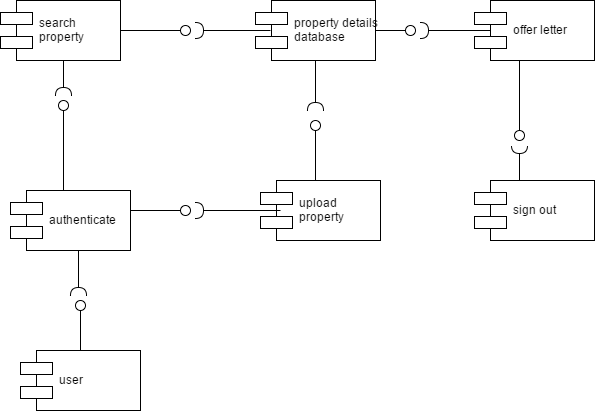

The diagram above was exported from draw.io. Its source (the exported page's mxGraphModel, read from the mxfile embedded in the PNG):
<mxGraphModel dx="872" dy="433" grid="1" gridSize="10" guides="1" tooltips="1" connect="1" arrows="1" fold="1" page="1" pageScale="1" pageWidth="850" pageHeight="1100" background="#ffffff" math="0" shadow="0">
  <root>
    <mxCell id="0" />
    <mxCell id="1" parent="0" />
    <mxCell id="3" value="search &#10;property" style="shape=component;align=left;spacingLeft=36;" vertex="1" parent="1">
      <mxGeometry x="170" y="70" width="120" height="60" as="geometry" />
    </mxCell>
    <mxCell id="4" value="property details&#10;database" style="shape=component;align=left;spacingLeft=36;" vertex="1" parent="1">
      <mxGeometry x="425" y="70" width="120" height="60" as="geometry" />
    </mxCell>
    <mxCell id="5" value="offer letter" style="shape=component;align=left;spacingLeft=36;" vertex="1" parent="1">
      <mxGeometry x="644" y="70" width="120" height="60" as="geometry" />
    </mxCell>
    <mxCell id="6" value="authenticate" style="shape=component;align=left;spacingLeft=36;" vertex="1" parent="1">
      <mxGeometry x="180" y="260" width="120" height="60" as="geometry" />
    </mxCell>
    <mxCell id="7" value="upload&#10;property" style="shape=component;align=left;spacingLeft=36;" vertex="1" parent="1">
      <mxGeometry x="430" y="250" width="120" height="60" as="geometry" />
    </mxCell>
    <mxCell id="8" value="user" style="shape=component;align=left;spacingLeft=36;" vertex="1" parent="1">
      <mxGeometry x="190" y="420" width="120" height="60" as="geometry" />
    </mxCell>
    <mxCell id="9" value="sign out" style="shape=component;align=left;spacingLeft=36;" vertex="1" parent="1">
      <mxGeometry x="644" y="250" width="120" height="60" as="geometry" />
    </mxCell>
    <mxCell id="11" value="" style="shape=lollipop;direction=east;html=1;" vertex="1" parent="1">
      <mxGeometry x="245" y="370" width="10" height="50" as="geometry" />
    </mxCell>
    <mxCell id="13" value="" style="shape=lollipop;direction=east;html=1;" vertex="1" parent="1">
      <mxGeometry x="228" y="170" width="10" height="90" as="geometry" />
    </mxCell>
    <mxCell id="16" value="" style="shape=requires;direction=west;html=1;" vertex="1" parent="1">
      <mxGeometry x="238" y="320" width="20" height="50" as="geometry" />
    </mxCell>
    <mxCell id="19" value="" style="shape=requires;direction=west;html=1;" vertex="1" parent="1">
      <mxGeometry x="223" y="130" width="20" height="40" as="geometry" />
    </mxCell>
    <mxCell id="20" value="" style="shape=lollipop;direction=south;html=1;" vertex="1" parent="1">
      <mxGeometry x="290" y="95" width="70" height="10" as="geometry" />
    </mxCell>
    <mxCell id="21" value="" style="shape=requires;direction=north;html=1;" vertex="1" parent="1">
      <mxGeometry x="360" y="90" width="80" height="20" as="geometry" />
    </mxCell>
    <mxCell id="22" value="" style="shape=lollipop;direction=south;html=1;" vertex="1" parent="1">
      <mxGeometry x="545" y="95" width="40" height="10" as="geometry" />
    </mxCell>
    <mxCell id="23" value="" style="shape=requires;direction=north;html=1;" vertex="1" parent="1">
      <mxGeometry x="585" y="90" width="75" height="20" as="geometry" />
    </mxCell>
    <mxCell id="24" value="" style="shape=lollipop;direction=east;html=1;" vertex="1" parent="1">
      <mxGeometry x="480" y="190" width="10" height="60" as="geometry" />
    </mxCell>
    <mxCell id="25" value="" style="shape=requires;direction=west;html=1;" vertex="1" parent="1">
      <mxGeometry x="475" y="130" width="20" height="55" as="geometry" />
    </mxCell>
    <mxCell id="28" value="" style="shape=lollipop;direction=west;html=1;" vertex="1" parent="1">
      <mxGeometry x="684" y="130" width="10" height="80" as="geometry" />
    </mxCell>
    <mxCell id="29" value="" style="shape=requires;direction=east;html=1;" vertex="1" parent="1">
      <mxGeometry x="679" y="210" width="20" height="40" as="geometry" />
    </mxCell>
    <mxCell id="30" value="" style="shape=lollipop;direction=south;html=1;" vertex="1" parent="1">
      <mxGeometry x="300" y="275" width="60" height="10" as="geometry" />
    </mxCell>
    <mxCell id="33" value="" style="shape=requires;direction=north;html=1;" vertex="1" parent="1">
      <mxGeometry x="360" y="270" width="90" height="20" as="geometry" />
    </mxCell>
  </root>
</mxGraphModel>